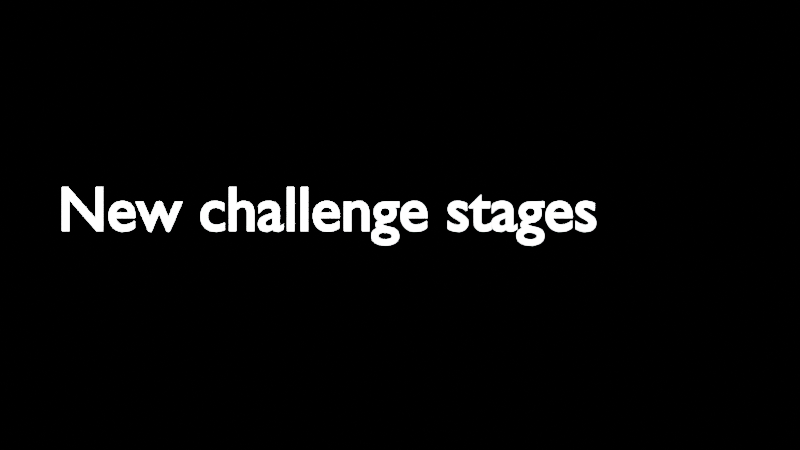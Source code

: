 # Source: checkitoutonsteam.blend  (saved by Blender 4.1.24; exported with 4.5.12 LTS)
import bpy
from mathutils import Matrix  # noqa: F401  (used for matrix-valued properties, if any)

bpy.ops.wm.read_factory_settings(use_empty=True)
scene = bpy.context.scene
scene.name = 'Scene'

# ---- collections
col_collection = bpy.data.collections.new('Collection'); scene.collection.children.link(col_collection)

# ---- materials (node trees are filled in below, after node groups)
mat_eevee = bpy.data.materials.new('eevee')
mat_eevee.use_transparent_shadow = False

# ---- material node trees
mat_eevee.use_nodes = True; mat_eevee.node_tree.nodes.clear()
_N = mat_eevee.node_tree.nodes; _L = mat_eevee.node_tree.links
n0 = _N.new('ShaderNodeOutputMaterial'); n0.name = 'Material Output'; n0.location = (300, 300)
n1 = _N.new('ShaderNodeEmission'); n1.name = 'Emission'; n1.location = (10, 300)
n1.inputs[1].default_value = 22.0
_L.new(n1.outputs[0], n0.inputs[0])
n0.is_active_output = True

# ---- world
world_world = bpy.data.worlds.new('World'); scene.world = world_world
world_world.use_nodes = True; world_world.node_tree.nodes.clear()
_N = world_world.node_tree.nodes; _L = world_world.node_tree.links
n0 = _N.new('ShaderNodeOutputWorld'); n0.name = 'World Output'; n0.location = (300, 300)
n1 = _N.new('ShaderNodeBackground'); n1.name = 'Background'; n1.location = (10, 300)
n1.inputs[0].default_value = (0.0, 0.0, 0.0, 1.0)
_L.new(n1.outputs[0], n0.inputs[0])
n0.is_active_output = True
world_world.color = (0.05088, 0.05088, 0.05088)
world_world.use_sun_shadow = False
world_world.sun_shadow_jitter_overblur = 0.0

# ---- cameras
cam_camera_001 = bpy.data.cameras.new('Camera.001')
cam_camera_001.type = 'ORTHO'

# ---- lights
light_point = bpy.data.lights.new('Point', 'POINT')
light_point.transmission_factor = 0.0
light_point.energy = 500.0
light_point.shadow_maximum_resolution = 0.006
light_point.use_absolute_resolution = True
light_point_001 = bpy.data.lights.new('Point.001', 'POINT')
light_point_001.color = (0.6246, 0.659, 1.0)
light_point_001.transmission_factor = 0.0
light_point_001.use_shadow = False
light_point_001.energy = 500.0
light_point_001.shadow_maximum_resolution = 0.006
light_point_001.use_absolute_resolution = True
light_point_002 = bpy.data.lights.new('Point.002', 'POINT')
light_point_002.color = (1.0, 0.6951, 0.4632)
light_point_002.transmission_factor = 0.0
light_point_002.use_shadow = False
light_point_002.energy = 500.0
light_point_002.shadow_maximum_resolution = 0.006
light_point_002.use_absolute_resolution = True
light_point_003 = bpy.data.lights.new('Point.003', 'POINT')
light_point_003.color = (1.0, 0.003006, 0.0)
light_point_003.transmission_factor = 0.0
light_point_003.energy = 200.0
light_point_003.shadow_maximum_resolution = 0.006
light_point_003.use_absolute_resolution = True
light_point_004 = bpy.data.lights.new('Point.004', 'POINT')
light_point_004.color = (0.0, 0.02617, 1.0)
light_point_004.transmission_factor = 0.0
light_point_004.use_shadow = False
light_point_004.energy = 500.0
light_point_004.shadow_maximum_resolution = 0.006
light_point_004.use_absolute_resolution = True

# ---- curves / text
txt_text = bpy.data.curves.new('Text', 'FONT')
txt_text.dimensions = '2D'
txt_text.body = 'New challenge stages'
txt_text.materials.append(mat_eevee)
txt_text.extrude = 0.5
txt_text.bevel_depth = 0.01
txt_text_001 = bpy.data.curves.new('Text.001', 'FONT')
txt_text_001.dimensions = '2D'
txt_text_001.body = 'Check it out on steam!\n\n   Wishlist it today.'
txt_text_001.materials.append(mat_eevee)
txt_text_001.extrude = 0.5
txt_text_001.bevel_depth = 0.01

# ---- objects
ob_camera = bpy.data.objects.new('Camera', cam_camera_001)
ob_point = bpy.data.objects.new('Point', light_point)
ob_point_001 = bpy.data.objects.new('Point.001', light_point_001)
ob_point_002 = bpy.data.objects.new('Point.002', light_point_002)
ob_point_003 = bpy.data.objects.new('Point.003', light_point_003)
ob_point_004 = bpy.data.objects.new('Point.004', light_point_004)
ob_text = bpy.data.objects.new('Text', txt_text)
ob_text_001 = bpy.data.objects.new('Text.001', txt_text_001)

# ---- transforms, parenting, visibility, modifiers, constraints
ob_camera.location = (-1.58, -8.551, 1.402)
ob_camera.rotation_euler = (1.571, -0.0, 0.0)
ob_camera.scale = (1.0, 1.0, 1.0)
ob_point.location = (-2.625, 0.07769, 1.629)
ob_point_001.location = (-4.326, -4.421, 1.629)
ob_point_002.location = (-1.063, -4.387, 0.8648)
ob_point_003.location = (-3.466, -2.434, 1.746)
ob_point_004.location = (-0.2029, -4.387, 2.314)
ob_text.location = (-4.144, 0.01357, 1.364)
ob_text.rotation_euler = (1.571, -0.0, 0.0)
ob_text.scale = (0.4674, 0.4674, 0.4674)
ob_text_001.location = (9.919, -3.61e-07, 1.704)
ob_text_001.rotation_euler = (1.571, -0.0, 0.0)
ob_text_001.scale = (0.4802, 0.4802, 0.4802)

# ---- collection membership
col_collection.objects.link(ob_camera)
col_collection.objects.link(ob_point)
col_collection.objects.link(ob_point_001)
col_collection.objects.link(ob_point_002)
col_collection.objects.link(ob_point_003)
col_collection.objects.link(ob_point_004)
col_collection.objects.link(ob_text)
col_collection.objects.link(ob_text_001)

# ---- scene / render settings (as saved in the file)
scene.camera = ob_camera
scene.frame_start = 1; scene.frame_end = 250; scene.frame_set(0)
scene.render.engine = 'BLENDER_EEVEE_NEXT'
scene.render.film_transparent = True
scene.render.use_freestyle = True
scene.render.line_thickness = 3.0
scene.cycles.sampling_pattern = 'TABULATED_SOBOL'
scene.eevee.ray_tracing_options.trace_max_roughness = 0.0
bpy.context.view_layer.update()
